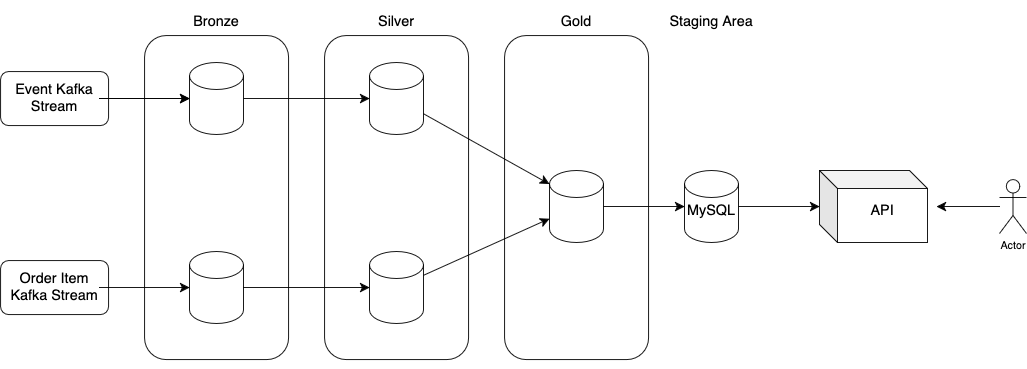

The diagram above was exported from draw.io. Its source (the exported page's mxGraphModel, read from the mxfile embedded in the PNG):
<mxGraphModel dx="2515" dy="774" grid="1" gridSize="10" guides="1" tooltips="1" connect="1" arrows="0" fold="1" page="1" pageScale="1" pageWidth="850" pageHeight="1100" background="light-dark(#FFFFFF,#1C1C1C)" math="0" shadow="0">
  <root>
    <mxCell id="0" />
    <mxCell id="1" parent="0" />
    <mxCell id="kuGBVbAqP43EuRNJJ89M-29" value="" style="rounded=1;whiteSpace=wrap;html=1;labelBackgroundColor=none;" parent="1" vertex="1">
      <mxGeometry x="-240" y="120" width="160" height="360" as="geometry" />
    </mxCell>
    <mxCell id="kuGBVbAqP43EuRNJJ89M-19" value="" style="rounded=1;whiteSpace=wrap;html=1;labelBackgroundColor=none;" parent="1" vertex="1">
      <mxGeometry x="-440" y="120" width="160" height="360" as="geometry" />
    </mxCell>
    <mxCell id="kuGBVbAqP43EuRNJJ89M-8" value="" style="rounded=1;whiteSpace=wrap;html=1;labelBackgroundColor=none;" parent="1" vertex="1">
      <mxGeometry x="-640" y="120" width="160" height="360" as="geometry" />
    </mxCell>
    <mxCell id="kuGBVbAqP43EuRNJJ89M-1" value="" style="rounded=1;whiteSpace=wrap;html=1;labelBackgroundColor=none;" parent="1" vertex="1">
      <mxGeometry x="-800" y="160" width="120" height="60" as="geometry" />
    </mxCell>
    <mxCell id="kuGBVbAqP43EuRNJJ89M-15" value="" style="edgeStyle=none;curved=1;rounded=1;orthogonalLoop=1;jettySize=auto;html=1;fontSize=12;startSize=8;endSize=8;labelBackgroundColor=none;fontColor=default;" parent="1" source="kuGBVbAqP43EuRNJJ89M-2" target="kuGBVbAqP43EuRNJJ89M-11" edge="1">
      <mxGeometry relative="1" as="geometry" />
    </mxCell>
    <mxCell id="kuGBVbAqP43EuRNJJ89M-16" style="edgeStyle=none;curved=1;rounded=1;orthogonalLoop=1;jettySize=auto;html=1;fontSize=12;startSize=8;endSize=8;labelBackgroundColor=none;fontColor=default;" parent="1" source="kuGBVbAqP43EuRNJJ89M-2" target="kuGBVbAqP43EuRNJJ89M-11" edge="1">
      <mxGeometry relative="1" as="geometry" />
    </mxCell>
    <mxCell id="kuGBVbAqP43EuRNJJ89M-2" value="Event Kafka Stream" style="text;strokeColor=none;fillColor=none;html=1;align=center;verticalAlign=middle;whiteSpace=wrap;rounded=1;fontSize=16;labelBackgroundColor=none;" parent="1" vertex="1">
      <mxGeometry x="-790" y="170" width="100" height="40" as="geometry" />
    </mxCell>
    <mxCell id="kuGBVbAqP43EuRNJJ89M-5" value="" style="rounded=1;whiteSpace=wrap;html=1;labelBackgroundColor=none;" parent="1" vertex="1">
      <mxGeometry x="-800" y="370" width="120" height="60" as="geometry" />
    </mxCell>
    <mxCell id="kuGBVbAqP43EuRNJJ89M-18" style="edgeStyle=none;curved=1;rounded=1;orthogonalLoop=1;jettySize=auto;html=1;fontSize=12;startSize=8;endSize=8;labelBackgroundColor=none;fontColor=default;" parent="1" source="kuGBVbAqP43EuRNJJ89M-6" target="kuGBVbAqP43EuRNJJ89M-13" edge="1">
      <mxGeometry relative="1" as="geometry" />
    </mxCell>
    <mxCell id="kuGBVbAqP43EuRNJJ89M-6" value="Order Item Kafka Stream" style="text;strokeColor=none;fillColor=none;html=1;align=center;verticalAlign=middle;whiteSpace=wrap;rounded=1;fontSize=16;labelBackgroundColor=none;" parent="1" vertex="1">
      <mxGeometry x="-790" y="380" width="100" height="40" as="geometry" />
    </mxCell>
    <mxCell id="kuGBVbAqP43EuRNJJ89M-14" style="edgeStyle=none;curved=1;rounded=1;orthogonalLoop=1;jettySize=auto;html=1;exitX=0.5;exitY=1;exitDx=0;exitDy=0;fontSize=12;startSize=8;endSize=8;entryX=0.5;entryY=1;entryDx=0;entryDy=0;labelBackgroundColor=none;fontColor=default;" parent="1" source="kuGBVbAqP43EuRNJJ89M-8" target="kuGBVbAqP43EuRNJJ89M-8" edge="1">
      <mxGeometry relative="1" as="geometry">
        <mxPoint x="-560" y="680" as="targetPoint" />
      </mxGeometry>
    </mxCell>
    <mxCell id="kuGBVbAqP43EuRNJJ89M-10" value="Bronze" style="text;strokeColor=none;fillColor=none;html=1;align=center;verticalAlign=middle;whiteSpace=wrap;rounded=1;fontSize=16;labelBackgroundColor=none;" parent="1" vertex="1">
      <mxGeometry x="-640" y="90" width="160" height="30" as="geometry" />
    </mxCell>
    <mxCell id="kuGBVbAqP43EuRNJJ89M-26" style="edgeStyle=none;curved=1;rounded=1;orthogonalLoop=1;jettySize=auto;html=1;fontSize=12;startSize=8;endSize=8;labelBackgroundColor=none;fontColor=default;" parent="1" source="kuGBVbAqP43EuRNJJ89M-11" target="kuGBVbAqP43EuRNJJ89M-23" edge="1">
      <mxGeometry relative="1" as="geometry" />
    </mxCell>
    <mxCell id="kuGBVbAqP43EuRNJJ89M-11" value="" style="shape=cylinder3;whiteSpace=wrap;html=1;boundedLbl=1;backgroundOutline=1;size=15;labelBackgroundColor=none;rounded=1;" parent="1" vertex="1">
      <mxGeometry x="-590" y="150" width="60" height="80" as="geometry" />
    </mxCell>
    <mxCell id="kuGBVbAqP43EuRNJJ89M-13" value="" style="shape=cylinder3;whiteSpace=wrap;html=1;boundedLbl=1;backgroundOutline=1;size=15;labelBackgroundColor=none;rounded=1;" parent="1" vertex="1">
      <mxGeometry x="-590" y="360" width="60" height="80" as="geometry" />
    </mxCell>
    <mxCell id="kuGBVbAqP43EuRNJJ89M-21" value="Silver" style="text;strokeColor=none;fillColor=none;html=1;align=center;verticalAlign=middle;whiteSpace=wrap;rounded=1;fontSize=16;labelBackgroundColor=none;" parent="1" vertex="1">
      <mxGeometry x="-440" y="90" width="160" height="30" as="geometry" />
    </mxCell>
    <mxCell id="kuGBVbAqP43EuRNJJ89M-22" style="edgeStyle=none;curved=1;rounded=1;orthogonalLoop=1;jettySize=auto;html=1;exitX=0.75;exitY=0;exitDx=0;exitDy=0;fontSize=12;startSize=8;endSize=8;labelBackgroundColor=none;fontColor=default;" parent="1" source="kuGBVbAqP43EuRNJJ89M-21" target="kuGBVbAqP43EuRNJJ89M-21" edge="1">
      <mxGeometry relative="1" as="geometry" />
    </mxCell>
    <mxCell id="kuGBVbAqP43EuRNJJ89M-34" value="" style="edgeStyle=none;curved=1;rounded=1;orthogonalLoop=1;jettySize=auto;html=1;fontSize=12;startSize=8;endSize=8;entryX=0;entryY=0;entryDx=0;entryDy=15;entryPerimeter=0;labelBackgroundColor=none;fontColor=default;" parent="1" source="kuGBVbAqP43EuRNJJ89M-23" target="kuGBVbAqP43EuRNJJ89M-31" edge="1">
      <mxGeometry relative="1" as="geometry" />
    </mxCell>
    <mxCell id="kuGBVbAqP43EuRNJJ89M-23" value="" style="shape=cylinder3;whiteSpace=wrap;html=1;boundedLbl=1;backgroundOutline=1;size=15;labelBackgroundColor=none;rounded=1;" parent="1" vertex="1">
      <mxGeometry x="-390" y="150" width="60" height="80" as="geometry" />
    </mxCell>
    <mxCell id="kuGBVbAqP43EuRNJJ89M-33" style="edgeStyle=none;curved=1;rounded=1;orthogonalLoop=1;jettySize=auto;html=1;fontSize=12;startSize=8;endSize=8;labelBackgroundColor=none;fontColor=default;" parent="1" source="kuGBVbAqP43EuRNJJ89M-25" target="kuGBVbAqP43EuRNJJ89M-31" edge="1">
      <mxGeometry relative="1" as="geometry" />
    </mxCell>
    <mxCell id="kuGBVbAqP43EuRNJJ89M-25" value="" style="shape=cylinder3;whiteSpace=wrap;html=1;boundedLbl=1;backgroundOutline=1;size=15;labelBackgroundColor=none;rounded=1;" parent="1" vertex="1">
      <mxGeometry x="-390" y="360" width="60" height="80" as="geometry" />
    </mxCell>
    <mxCell id="kuGBVbAqP43EuRNJJ89M-28" style="edgeStyle=none;curved=1;rounded=1;orthogonalLoop=1;jettySize=auto;html=1;entryX=0;entryY=0.5;entryDx=0;entryDy=0;entryPerimeter=0;fontSize=12;startSize=8;endSize=8;labelBackgroundColor=none;fontColor=default;" parent="1" source="kuGBVbAqP43EuRNJJ89M-13" target="kuGBVbAqP43EuRNJJ89M-25" edge="1">
      <mxGeometry relative="1" as="geometry" />
    </mxCell>
    <mxCell id="kuGBVbAqP43EuRNJJ89M-30" value="Gold" style="text;strokeColor=none;fillColor=none;html=1;align=center;verticalAlign=middle;whiteSpace=wrap;rounded=1;fontSize=16;labelBackgroundColor=none;" parent="1" vertex="1">
      <mxGeometry x="-240" y="90" width="160" height="30" as="geometry" />
    </mxCell>
    <mxCell id="kuGBVbAqP43EuRNJJ89M-39" value="" style="edgeStyle=none;curved=1;rounded=1;orthogonalLoop=1;jettySize=auto;html=1;fontSize=12;startSize=8;endSize=8;labelBackgroundColor=none;fontColor=default;" parent="1" source="kuGBVbAqP43EuRNJJ89M-31" target="kuGBVbAqP43EuRNJJ89M-37" edge="1">
      <mxGeometry relative="1" as="geometry" />
    </mxCell>
    <mxCell id="kuGBVbAqP43EuRNJJ89M-31" value="" style="shape=cylinder3;whiteSpace=wrap;html=1;boundedLbl=1;backgroundOutline=1;size=15;labelBackgroundColor=none;rounded=1;" parent="1" vertex="1">
      <mxGeometry x="-190" y="270" width="60" height="80" as="geometry" />
    </mxCell>
    <mxCell id="kuGBVbAqP43EuRNJJ89M-43" value="" style="edgeStyle=none;curved=1;rounded=1;orthogonalLoop=1;jettySize=auto;html=1;fontSize=12;startSize=8;endSize=8;labelBackgroundColor=none;fontColor=default;" parent="1" source="kuGBVbAqP43EuRNJJ89M-37" target="kuGBVbAqP43EuRNJJ89M-42" edge="1">
      <mxGeometry relative="1" as="geometry" />
    </mxCell>
    <mxCell id="kuGBVbAqP43EuRNJJ89M-37" value="" style="shape=cylinder3;whiteSpace=wrap;html=1;boundedLbl=1;backgroundOutline=1;size=15;labelBackgroundColor=none;rounded=1;" parent="1" vertex="1">
      <mxGeometry x="-40" y="270" width="60" height="80" as="geometry" />
    </mxCell>
    <mxCell id="kuGBVbAqP43EuRNJJ89M-38" value="Staging Area" style="text;strokeColor=none;fillColor=none;html=1;align=center;verticalAlign=middle;whiteSpace=wrap;rounded=1;fontSize=16;labelBackgroundColor=none;" parent="1" vertex="1">
      <mxGeometry x="-75" y="90" width="130" height="30" as="geometry" />
    </mxCell>
    <mxCell id="kuGBVbAqP43EuRNJJ89M-42" value="" style="shape=cube;whiteSpace=wrap;html=1;boundedLbl=1;backgroundOutline=1;darkOpacity=0.05;darkOpacity2=0.1;labelBackgroundColor=none;rounded=1;" parent="1" vertex="1">
      <mxGeometry x="110" y="270" width="120" height="80" as="geometry" />
    </mxCell>
    <mxCell id="SQAcosZSGfJjPVYHHsBG-3" value="" style="edgeStyle=none;curved=1;rounded=1;orthogonalLoop=1;jettySize=auto;html=1;fontSize=12;startSize=8;endSize=8;labelBackgroundColor=none;fontColor=default;" parent="1" source="kuGBVbAqP43EuRNJJ89M-44" edge="1">
      <mxGeometry relative="1" as="geometry">
        <mxPoint x="240" y="310" as="targetPoint" />
      </mxGeometry>
    </mxCell>
    <mxCell id="kuGBVbAqP43EuRNJJ89M-44" value="Actor" style="shape=umlActor;verticalLabelPosition=bottom;verticalAlign=top;html=1;outlineConnect=0;labelBackgroundColor=none;rounded=1;" parent="1" vertex="1">
      <mxGeometry x="310" y="280" width="30" height="60" as="geometry" />
    </mxCell>
    <mxCell id="kuGBVbAqP43EuRNJJ89M-46" value="MySQL" style="text;strokeColor=none;fillColor=none;html=1;align=center;verticalAlign=middle;whiteSpace=wrap;rounded=1;fontSize=16;labelBackgroundColor=none;" parent="1" vertex="1">
      <mxGeometry x="-40" y="300" width="60" height="30" as="geometry" />
    </mxCell>
    <mxCell id="kuGBVbAqP43EuRNJJ89M-47" value="API" style="text;strokeColor=none;fillColor=none;html=1;align=center;verticalAlign=middle;whiteSpace=wrap;rounded=1;fontSize=16;labelBackgroundColor=none;" parent="1" vertex="1">
      <mxGeometry x="150" y="300" width="60" height="30" as="geometry" />
    </mxCell>
    <mxCell id="GxsCY1WLBmQIJzjrw_tn-1" style="edgeStyle=orthogonalEdgeStyle;rounded=0;orthogonalLoop=1;jettySize=auto;html=1;exitX=0.5;exitY=1;exitDx=0;exitDy=0;" edge="1" parent="1" source="kuGBVbAqP43EuRNJJ89M-8" target="kuGBVbAqP43EuRNJJ89M-8">
      <mxGeometry relative="1" as="geometry" />
    </mxCell>
  </root>
</mxGraphModel>